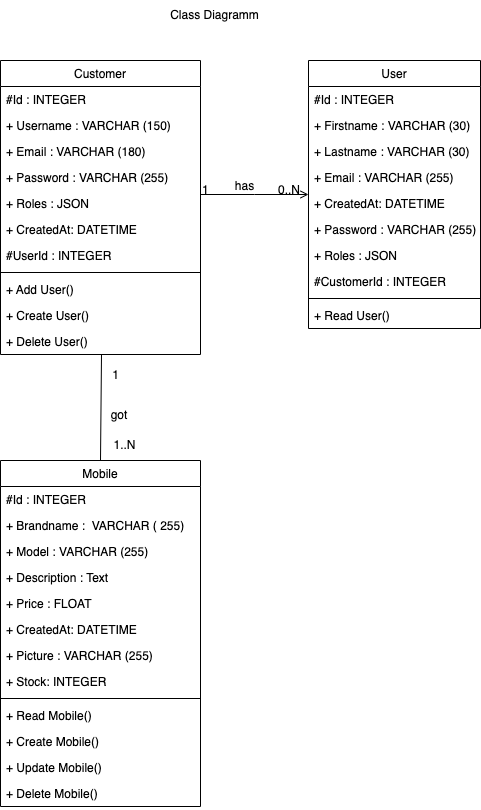

The diagram above was exported from draw.io. Its source (the exported page's mxGraphModel, read from the mxfile embedded in the PNG):
<mxGraphModel dx="1186" dy="771" grid="1" gridSize="10" guides="1" tooltips="1" connect="1" arrows="1" fold="1" page="1" pageScale="1" pageWidth="827" pageHeight="1169" math="0" shadow="0">
  <root>
    <mxCell id="WIyWlLk6GJQsqaUBKTNV-0" />
    <mxCell id="WIyWlLk6GJQsqaUBKTNV-1" parent="WIyWlLk6GJQsqaUBKTNV-0" />
    <mxCell id="zkfFHV4jXpPFQw0GAbJ--0" value="Customer" style="swimlane;fontStyle=0;align=center;verticalAlign=top;childLayout=stackLayout;horizontal=1;startSize=26;horizontalStack=0;resizeParent=1;resizeLast=0;collapsible=1;marginBottom=0;rounded=0;shadow=0;strokeWidth=1;" parent="WIyWlLk6GJQsqaUBKTNV-1" vertex="1">
      <mxGeometry x="200" y="120" width="200" height="294" as="geometry">
        <mxRectangle x="220" y="120" width="160" height="26" as="alternateBounds" />
      </mxGeometry>
    </mxCell>
    <mxCell id="zkfFHV4jXpPFQw0GAbJ--1" value="#Id : INTEGER" style="text;align=left;verticalAlign=top;spacingLeft=4;spacingRight=4;overflow=hidden;rotatable=0;points=[[0,0.5],[1,0.5]];portConstraint=eastwest;" parent="zkfFHV4jXpPFQw0GAbJ--0" vertex="1">
      <mxGeometry y="26" width="200" height="26" as="geometry" />
    </mxCell>
    <mxCell id="zkfFHV4jXpPFQw0GAbJ--2" value="+ Username : VARCHAR (150)" style="text;align=left;verticalAlign=top;spacingLeft=4;spacingRight=4;overflow=hidden;rotatable=0;points=[[0,0.5],[1,0.5]];portConstraint=eastwest;rounded=0;shadow=0;html=0;" parent="zkfFHV4jXpPFQw0GAbJ--0" vertex="1">
      <mxGeometry y="52" width="200" height="26" as="geometry" />
    </mxCell>
    <mxCell id="zkfFHV4jXpPFQw0GAbJ--3" value="+ Email : VARCHAR (180)" style="text;align=left;verticalAlign=top;spacingLeft=4;spacingRight=4;overflow=hidden;rotatable=0;points=[[0,0.5],[1,0.5]];portConstraint=eastwest;rounded=0;shadow=0;html=0;" parent="zkfFHV4jXpPFQw0GAbJ--0" vertex="1">
      <mxGeometry y="78" width="200" height="26" as="geometry" />
    </mxCell>
    <mxCell id="zkfFHV4jXpPFQw0GAbJ--5" value="+ Password : VARCHAR (255)" style="text;align=left;verticalAlign=top;spacingLeft=4;spacingRight=4;overflow=hidden;rotatable=0;points=[[0,0.5],[1,0.5]];portConstraint=eastwest;" parent="zkfFHV4jXpPFQw0GAbJ--0" vertex="1">
      <mxGeometry y="104" width="200" height="26" as="geometry" />
    </mxCell>
    <mxCell id="u_ps2M4km9CXpkhcBvn2-2" value="+ Roles : JSON" style="text;align=left;verticalAlign=top;spacingLeft=4;spacingRight=4;overflow=hidden;rotatable=0;points=[[0,0.5],[1,0.5]];portConstraint=eastwest;" parent="zkfFHV4jXpPFQw0GAbJ--0" vertex="1">
      <mxGeometry y="130" width="200" height="26" as="geometry" />
    </mxCell>
    <mxCell id="u_ps2M4km9CXpkhcBvn2-8" value="+ CreatedAt: DATETIME" style="text;align=left;verticalAlign=top;spacingLeft=4;spacingRight=4;overflow=hidden;rotatable=0;points=[[0,0.5],[1,0.5]];portConstraint=eastwest;" parent="zkfFHV4jXpPFQw0GAbJ--0" vertex="1">
      <mxGeometry y="156" width="200" height="26" as="geometry" />
    </mxCell>
    <mxCell id="u_ps2M4km9CXpkhcBvn2-15" value="#UserId : INTEGER" style="text;align=left;verticalAlign=top;spacingLeft=4;spacingRight=4;overflow=hidden;rotatable=0;points=[[0,0.5],[1,0.5]];portConstraint=eastwest;" parent="zkfFHV4jXpPFQw0GAbJ--0" vertex="1">
      <mxGeometry y="182" width="200" height="26" as="geometry" />
    </mxCell>
    <mxCell id="zkfFHV4jXpPFQw0GAbJ--4" value="" style="line;html=1;strokeWidth=1;align=left;verticalAlign=middle;spacingTop=-1;spacingLeft=3;spacingRight=3;rotatable=0;labelPosition=right;points=[];portConstraint=eastwest;" parent="zkfFHV4jXpPFQw0GAbJ--0" vertex="1">
      <mxGeometry y="208" width="200" height="8" as="geometry" />
    </mxCell>
    <mxCell id="u_ps2M4km9CXpkhcBvn2-1" value="+ Add User()" style="text;align=left;verticalAlign=top;spacingLeft=4;spacingRight=4;overflow=hidden;rotatable=0;points=[[0,0.5],[1,0.5]];portConstraint=eastwest;" parent="zkfFHV4jXpPFQw0GAbJ--0" vertex="1">
      <mxGeometry y="216" width="200" height="26" as="geometry" />
    </mxCell>
    <mxCell id="6qi6CUora1gIabfSkzq5-2" value="+ Create User()" style="text;align=left;verticalAlign=top;spacingLeft=4;spacingRight=4;overflow=hidden;rotatable=0;points=[[0,0.5],[1,0.5]];portConstraint=eastwest;" vertex="1" parent="zkfFHV4jXpPFQw0GAbJ--0">
      <mxGeometry y="242" width="200" height="26" as="geometry" />
    </mxCell>
    <mxCell id="u_ps2M4km9CXpkhcBvn2-3" value="+ Delete User()" style="text;align=left;verticalAlign=top;spacingLeft=4;spacingRight=4;overflow=hidden;rotatable=0;points=[[0,0.5],[1,0.5]];portConstraint=eastwest;" parent="zkfFHV4jXpPFQw0GAbJ--0" vertex="1">
      <mxGeometry y="268" width="200" height="26" as="geometry" />
    </mxCell>
    <mxCell id="zkfFHV4jXpPFQw0GAbJ--6" value="Mobile" style="swimlane;fontStyle=0;align=center;verticalAlign=top;childLayout=stackLayout;horizontal=1;startSize=26;horizontalStack=0;resizeParent=1;resizeLast=0;collapsible=1;marginBottom=0;rounded=0;shadow=0;strokeWidth=1;" parent="WIyWlLk6GJQsqaUBKTNV-1" vertex="1">
      <mxGeometry x="200" y="520" width="200" height="346" as="geometry">
        <mxRectangle x="130" y="380" width="160" height="26" as="alternateBounds" />
      </mxGeometry>
    </mxCell>
    <mxCell id="zkfFHV4jXpPFQw0GAbJ--7" value="#Id : INTEGER" style="text;align=left;verticalAlign=top;spacingLeft=4;spacingRight=4;overflow=hidden;rotatable=0;points=[[0,0.5],[1,0.5]];portConstraint=eastwest;" parent="zkfFHV4jXpPFQw0GAbJ--6" vertex="1">
      <mxGeometry y="26" width="200" height="26" as="geometry" />
    </mxCell>
    <mxCell id="zkfFHV4jXpPFQw0GAbJ--8" value="+ Brandname :  VARCHAR ( 255)" style="text;align=left;verticalAlign=top;spacingLeft=4;spacingRight=4;overflow=hidden;rotatable=0;points=[[0,0.5],[1,0.5]];portConstraint=eastwest;rounded=0;shadow=0;html=0;" parent="zkfFHV4jXpPFQw0GAbJ--6" vertex="1">
      <mxGeometry y="52" width="200" height="26" as="geometry" />
    </mxCell>
    <mxCell id="zkfFHV4jXpPFQw0GAbJ--10" value="+ Model : VARCHAR (255)" style="text;align=left;verticalAlign=top;spacingLeft=4;spacingRight=4;overflow=hidden;rotatable=0;points=[[0,0.5],[1,0.5]];portConstraint=eastwest;fontStyle=0" parent="zkfFHV4jXpPFQw0GAbJ--6" vertex="1">
      <mxGeometry y="78" width="200" height="26" as="geometry" />
    </mxCell>
    <mxCell id="u_ps2M4km9CXpkhcBvn2-6" value="+ Description : Text" style="text;align=left;verticalAlign=top;spacingLeft=4;spacingRight=4;overflow=hidden;rotatable=0;points=[[0,0.5],[1,0.5]];portConstraint=eastwest;" parent="zkfFHV4jXpPFQw0GAbJ--6" vertex="1">
      <mxGeometry y="104" width="200" height="26" as="geometry" />
    </mxCell>
    <mxCell id="u_ps2M4km9CXpkhcBvn2-4" value="+ Price : FLOAT" style="text;align=left;verticalAlign=top;spacingLeft=4;spacingRight=4;overflow=hidden;rotatable=0;points=[[0,0.5],[1,0.5]];portConstraint=eastwest;rounded=0;shadow=0;html=0;" parent="zkfFHV4jXpPFQw0GAbJ--6" vertex="1">
      <mxGeometry y="130" width="200" height="26" as="geometry" />
    </mxCell>
    <mxCell id="u_ps2M4km9CXpkhcBvn2-7" value="+ CreatedAt: DATETIME" style="text;align=left;verticalAlign=top;spacingLeft=4;spacingRight=4;overflow=hidden;rotatable=0;points=[[0,0.5],[1,0.5]];portConstraint=eastwest;" parent="zkfFHV4jXpPFQw0GAbJ--6" vertex="1">
      <mxGeometry y="156" width="200" height="26" as="geometry" />
    </mxCell>
    <mxCell id="zkfFHV4jXpPFQw0GAbJ--11" value="+ Picture : VARCHAR (255)" style="text;align=left;verticalAlign=top;spacingLeft=4;spacingRight=4;overflow=hidden;rotatable=0;points=[[0,0.5],[1,0.5]];portConstraint=eastwest;" parent="zkfFHV4jXpPFQw0GAbJ--6" vertex="1">
      <mxGeometry y="182" width="200" height="26" as="geometry" />
    </mxCell>
    <mxCell id="u_ps2M4km9CXpkhcBvn2-9" value="+ Stock: INTEGER" style="text;align=left;verticalAlign=top;spacingLeft=4;spacingRight=4;overflow=hidden;rotatable=0;points=[[0,0.5],[1,0.5]];portConstraint=eastwest;" parent="zkfFHV4jXpPFQw0GAbJ--6" vertex="1">
      <mxGeometry y="208" width="200" height="26" as="geometry" />
    </mxCell>
    <mxCell id="u_ps2M4km9CXpkhcBvn2-5" value="&lt;br&gt;" style="line;html=1;strokeWidth=1;align=left;verticalAlign=middle;spacingTop=-1;spacingLeft=3;spacingRight=3;rotatable=0;labelPosition=right;points=[];portConstraint=eastwest;" parent="zkfFHV4jXpPFQw0GAbJ--6" vertex="1">
      <mxGeometry y="234" width="200" height="8" as="geometry" />
    </mxCell>
    <mxCell id="u_ps2M4km9CXpkhcBvn2-30" value="+ Read Mobile()" style="text;align=left;verticalAlign=top;spacingLeft=4;spacingRight=4;overflow=hidden;rotatable=0;points=[[0,0.5],[1,0.5]];portConstraint=eastwest;" parent="zkfFHV4jXpPFQw0GAbJ--6" vertex="1">
      <mxGeometry y="242" width="200" height="26" as="geometry" />
    </mxCell>
    <mxCell id="6qi6CUora1gIabfSkzq5-4" value="+ Create Mobile()" style="text;align=left;verticalAlign=top;spacingLeft=4;spacingRight=4;overflow=hidden;rotatable=0;points=[[0,0.5],[1,0.5]];portConstraint=eastwest;" vertex="1" parent="zkfFHV4jXpPFQw0GAbJ--6">
      <mxGeometry y="268" width="200" height="26" as="geometry" />
    </mxCell>
    <mxCell id="6qi6CUora1gIabfSkzq5-5" value="+ Update Mobile()" style="text;align=left;verticalAlign=top;spacingLeft=4;spacingRight=4;overflow=hidden;rotatable=0;points=[[0,0.5],[1,0.5]];portConstraint=eastwest;" vertex="1" parent="zkfFHV4jXpPFQw0GAbJ--6">
      <mxGeometry y="294" width="200" height="26" as="geometry" />
    </mxCell>
    <mxCell id="6qi6CUora1gIabfSkzq5-6" value="+ Delete Mobile()" style="text;align=left;verticalAlign=top;spacingLeft=4;spacingRight=4;overflow=hidden;rotatable=0;points=[[0,0.5],[1,0.5]];portConstraint=eastwest;" vertex="1" parent="zkfFHV4jXpPFQw0GAbJ--6">
      <mxGeometry y="320" width="200" height="26" as="geometry" />
    </mxCell>
    <mxCell id="zkfFHV4jXpPFQw0GAbJ--17" value="User" style="swimlane;fontStyle=0;align=center;verticalAlign=top;childLayout=stackLayout;horizontal=1;startSize=26;horizontalStack=0;resizeParent=1;resizeLast=0;collapsible=1;marginBottom=0;rounded=0;shadow=0;strokeWidth=1;" parent="WIyWlLk6GJQsqaUBKTNV-1" vertex="1">
      <mxGeometry x="508" y="120" width="172" height="268" as="geometry">
        <mxRectangle x="550" y="140" width="160" height="26" as="alternateBounds" />
      </mxGeometry>
    </mxCell>
    <mxCell id="zkfFHV4jXpPFQw0GAbJ--24" value="#Id : INTEGER" style="text;align=left;verticalAlign=top;spacingLeft=4;spacingRight=4;overflow=hidden;rotatable=0;points=[[0,0.5],[1,0.5]];portConstraint=eastwest;" parent="zkfFHV4jXpPFQw0GAbJ--17" vertex="1">
      <mxGeometry y="26" width="172" height="26" as="geometry" />
    </mxCell>
    <mxCell id="zkfFHV4jXpPFQw0GAbJ--18" value="+ Firstname : VARCHAR (30)" style="text;align=left;verticalAlign=top;spacingLeft=4;spacingRight=4;overflow=hidden;rotatable=0;points=[[0,0.5],[1,0.5]];portConstraint=eastwest;" parent="zkfFHV4jXpPFQw0GAbJ--17" vertex="1">
      <mxGeometry y="52" width="172" height="26" as="geometry" />
    </mxCell>
    <mxCell id="6qi6CUora1gIabfSkzq5-1" value="+ Lastname : VARCHAR (30)" style="text;align=left;verticalAlign=top;spacingLeft=4;spacingRight=4;overflow=hidden;rotatable=0;points=[[0,0.5],[1,0.5]];portConstraint=eastwest;" vertex="1" parent="zkfFHV4jXpPFQw0GAbJ--17">
      <mxGeometry y="78" width="172" height="26" as="geometry" />
    </mxCell>
    <mxCell id="zkfFHV4jXpPFQw0GAbJ--19" value="+ Email : VARCHAR (255)" style="text;align=left;verticalAlign=top;spacingLeft=4;spacingRight=4;overflow=hidden;rotatable=0;points=[[0,0.5],[1,0.5]];portConstraint=eastwest;rounded=0;shadow=0;html=0;" parent="zkfFHV4jXpPFQw0GAbJ--17" vertex="1">
      <mxGeometry y="104" width="172" height="26" as="geometry" />
    </mxCell>
    <mxCell id="zkfFHV4jXpPFQw0GAbJ--22" value="+ CreatedAt: DATETIME" style="text;align=left;verticalAlign=top;spacingLeft=4;spacingRight=4;overflow=hidden;rotatable=0;points=[[0,0.5],[1,0.5]];portConstraint=eastwest;rounded=0;shadow=0;html=0;" parent="zkfFHV4jXpPFQw0GAbJ--17" vertex="1">
      <mxGeometry y="130" width="172" height="26" as="geometry" />
    </mxCell>
    <mxCell id="zkfFHV4jXpPFQw0GAbJ--20" value="+ Password : VARCHAR (255)" style="text;align=left;verticalAlign=top;spacingLeft=4;spacingRight=4;overflow=hidden;rotatable=0;points=[[0,0.5],[1,0.5]];portConstraint=eastwest;rounded=0;shadow=0;html=0;" parent="zkfFHV4jXpPFQw0GAbJ--17" vertex="1">
      <mxGeometry y="156" width="172" height="26" as="geometry" />
    </mxCell>
    <mxCell id="zkfFHV4jXpPFQw0GAbJ--21" value="+ Roles : JSON" style="text;align=left;verticalAlign=top;spacingLeft=4;spacingRight=4;overflow=hidden;rotatable=0;points=[[0,0.5],[1,0.5]];portConstraint=eastwest;rounded=0;shadow=0;html=0;" parent="zkfFHV4jXpPFQw0GAbJ--17" vertex="1">
      <mxGeometry y="182" width="172" height="26" as="geometry" />
    </mxCell>
    <mxCell id="u_ps2M4km9CXpkhcBvn2-13" value="#CustomerId : INTEGER" style="text;align=left;verticalAlign=top;spacingLeft=4;spacingRight=4;overflow=hidden;rotatable=0;points=[[0,0.5],[1,0.5]];portConstraint=eastwest;rounded=0;shadow=0;html=0;" parent="zkfFHV4jXpPFQw0GAbJ--17" vertex="1">
      <mxGeometry y="208" width="172" height="26" as="geometry" />
    </mxCell>
    <mxCell id="zkfFHV4jXpPFQw0GAbJ--23" value="" style="line;html=1;strokeWidth=1;align=left;verticalAlign=middle;spacingTop=-1;spacingLeft=3;spacingRight=3;rotatable=0;labelPosition=right;points=[];portConstraint=eastwest;" parent="zkfFHV4jXpPFQw0GAbJ--17" vertex="1">
      <mxGeometry y="234" width="172" height="8" as="geometry" />
    </mxCell>
    <mxCell id="u_ps2M4km9CXpkhcBvn2-29" value="+ Read User()" style="text;align=left;verticalAlign=top;spacingLeft=4;spacingRight=4;overflow=hidden;rotatable=0;points=[[0,0.5],[1,0.5]];portConstraint=eastwest;rounded=0;shadow=0;html=0;" parent="zkfFHV4jXpPFQw0GAbJ--17" vertex="1">
      <mxGeometry y="242" width="172" height="26" as="geometry" />
    </mxCell>
    <mxCell id="zkfFHV4jXpPFQw0GAbJ--26" value="" style="endArrow=open;shadow=0;strokeWidth=1;rounded=0;endFill=1;edgeStyle=elbowEdgeStyle;elbow=vertical;" parent="WIyWlLk6GJQsqaUBKTNV-1" source="zkfFHV4jXpPFQw0GAbJ--0" target="zkfFHV4jXpPFQw0GAbJ--17" edge="1">
      <mxGeometry x="0.5" y="41" relative="1" as="geometry">
        <mxPoint x="380" y="192" as="sourcePoint" />
        <mxPoint x="540" y="192" as="targetPoint" />
        <mxPoint x="-40" y="32" as="offset" />
      </mxGeometry>
    </mxCell>
    <mxCell id="zkfFHV4jXpPFQw0GAbJ--27" value="1" style="resizable=0;align=left;verticalAlign=bottom;labelBackgroundColor=none;fontSize=12;" parent="zkfFHV4jXpPFQw0GAbJ--26" connectable="0" vertex="1">
      <mxGeometry x="-1" relative="1" as="geometry">
        <mxPoint y="4" as="offset" />
      </mxGeometry>
    </mxCell>
    <mxCell id="zkfFHV4jXpPFQw0GAbJ--28" value="0..N" style="resizable=0;align=right;verticalAlign=bottom;labelBackgroundColor=none;fontSize=12;" parent="zkfFHV4jXpPFQw0GAbJ--26" connectable="0" vertex="1">
      <mxGeometry x="1" relative="1" as="geometry">
        <mxPoint x="-7" y="4" as="offset" />
      </mxGeometry>
    </mxCell>
    <mxCell id="zkfFHV4jXpPFQw0GAbJ--29" value="has" style="text;html=1;resizable=0;points=[];;align=center;verticalAlign=middle;labelBackgroundColor=none;rounded=0;shadow=0;strokeWidth=1;fontSize=12;" parent="zkfFHV4jXpPFQw0GAbJ--26" connectable="0" vertex="1">
      <mxGeometry x="0.5" y="49" relative="1" as="geometry">
        <mxPoint x="-38" y="40" as="offset" />
      </mxGeometry>
    </mxCell>
    <mxCell id="u_ps2M4km9CXpkhcBvn2-11" value="Class Diagramm" style="text;html=1;align=center;verticalAlign=middle;resizable=0;points=[];autosize=1;strokeColor=none;fillColor=none;" parent="WIyWlLk6GJQsqaUBKTNV-1" vertex="1">
      <mxGeometry x="359" y="60" width="110" height="30" as="geometry" />
    </mxCell>
    <mxCell id="GqqkfdgxbGU9tmKi51E6-1" value="1" style="text;html=1;align=center;verticalAlign=middle;resizable=0;points=[];autosize=1;strokeColor=none;fillColor=none;" parent="WIyWlLk6GJQsqaUBKTNV-1" vertex="1">
      <mxGeometry x="300" y="420" width="30" height="30" as="geometry" />
    </mxCell>
    <mxCell id="GqqkfdgxbGU9tmKi51E6-3" value="1..N" style="text;html=1;align=center;verticalAlign=middle;resizable=0;points=[];autosize=1;strokeColor=none;fillColor=none;" parent="WIyWlLk6GJQsqaUBKTNV-1" vertex="1">
      <mxGeometry x="299" y="490" width="50" height="30" as="geometry" />
    </mxCell>
    <mxCell id="GqqkfdgxbGU9tmKi51E6-4" value="" style="endArrow=none;html=1;rounded=0;entryX=0.51;entryY=1;entryDx=0;entryDy=0;entryPerimeter=0;" parent="WIyWlLk6GJQsqaUBKTNV-1" edge="1">
      <mxGeometry width="50" height="50" relative="1" as="geometry">
        <mxPoint x="300" y="520" as="sourcePoint" />
        <mxPoint x="301" y="414" as="targetPoint" />
      </mxGeometry>
    </mxCell>
    <mxCell id="6qi6CUora1gIabfSkzq5-3" value="got" style="text;html=1;strokeColor=none;fillColor=none;align=center;verticalAlign=middle;whiteSpace=wrap;rounded=0;" vertex="1" parent="WIyWlLk6GJQsqaUBKTNV-1">
      <mxGeometry x="289" y="460" width="60" height="30" as="geometry" />
    </mxCell>
  </root>
</mxGraphModel>